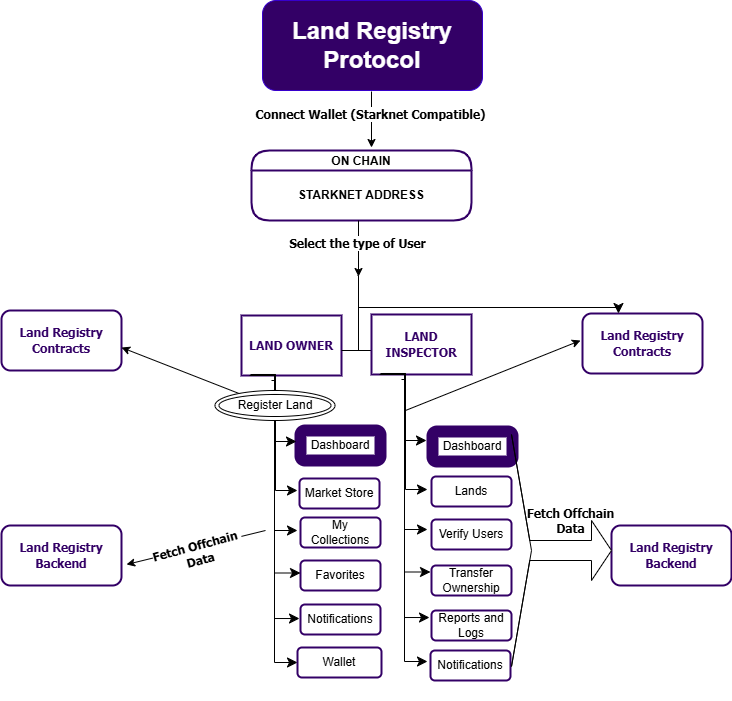

The diagram above was exported from draw.io. Its source (the exported page's mxGraphModel, read from the mxfile embedded in the PNG):
<mxGraphModel dx="880" dy="460" grid="1" gridSize="10" guides="1" tooltips="1" connect="1" arrows="1" fold="1" page="1" pageScale="1" pageWidth="827" pageHeight="1169" math="0" shadow="0">
  <root>
    <mxCell id="0" />
    <mxCell id="1" parent="0" />
    <mxCell id="oEjzLHCNl0Mb_1AY9sso-1" value="&lt;h1&gt;Land Registry Protocol&lt;/h1&gt;" style="rounded=1;whiteSpace=wrap;html=1;fillColor=#330066;fontColor=#ffffff;strokeColor=#3700CC;verticalAlign=middle;" parent="1" vertex="1">
      <mxGeometry x="327" y="60" width="220" height="90" as="geometry" />
    </mxCell>
    <mxCell id="oEjzLHCNl0Mb_1AY9sso-15" value="ON CHAIN" style="swimlane;fontStyle=1;align=center;verticalAlign=middle;childLayout=stackLayout;horizontal=1;startSize=20;horizontalStack=0;resizeParent=0;resizeLast=1;container=0;fontColor=#000000;collapsible=0;rounded=1;arcSize=30;strokeColor=#330066;fillColor=#FFFFFF;swimlaneFillColor=#FFFFFF;dropTarget=0;strokeWidth=2;" parent="1" vertex="1">
      <mxGeometry x="316" y="210" width="220" height="70" as="geometry" />
    </mxCell>
    <mxCell id="oEjzLHCNl0Mb_1AY9sso-16" value="&lt;b&gt;STARKNET ADDRESS&lt;/b&gt;" style="text;html=1;strokeColor=none;fillColor=none;align=center;verticalAlign=middle;spacingLeft=4;spacingRight=4;whiteSpace=wrap;overflow=hidden;rotatable=0;fontColor=#000000;" parent="oEjzLHCNl0Mb_1AY9sso-15" vertex="1">
      <mxGeometry y="20" width="220" height="50" as="geometry" />
    </mxCell>
    <mxCell id="oEjzLHCNl0Mb_1AY9sso-21" value="" style="ellipse;whiteSpace=wrap;html=1;align=center;aspect=fixed;fillColor=none;strokeColor=none;resizable=0;perimeter=centerPerimeter;rotatable=0;allowArrows=0;points=[];outlineConnect=1;verticalAlign=middle;" parent="1" vertex="1">
      <mxGeometry x="390" y="450" width="10" height="10" as="geometry" />
    </mxCell>
    <mxCell id="oEjzLHCNl0Mb_1AY9sso-37" value="" style="edgeStyle=orthogonalEdgeStyle;sourcePerimeterSpacing=0;targetPerimeterSpacing=0;startArrow=none;endArrow=none;rounded=0;targetPortConstraint=eastwest;sourcePortConstraint=northsouth;curved=0;rounded=0;verticalAlign=middle;" parent="1" edge="1">
      <mxGeometry relative="1" as="geometry">
        <mxPoint x="422" y="335" as="sourcePoint" />
        <mxPoint x="442" y="410" as="targetPoint" />
        <Array as="points">
          <mxPoint x="423" y="335" />
          <mxPoint x="423" y="410" />
        </Array>
      </mxGeometry>
    </mxCell>
    <mxCell id="oEjzLHCNl0Mb_1AY9sso-38" value="&lt;font face=&quot;Tahoma&quot; style=&quot;color: rgb(51, 0, 102);&quot;&gt;&lt;b&gt;LAND OWNER&lt;/b&gt;&lt;/font&gt;" style="whiteSpace=wrap;html=1;align=center;verticalAlign=middle;treeFolding=1;treeMoving=1;fillColor=none;strokeColor=#330066;strokeWidth=2;" parent="1" vertex="1">
      <mxGeometry x="306" y="375" width="100" height="60" as="geometry" />
    </mxCell>
    <mxCell id="oEjzLHCNl0Mb_1AY9sso-39" value="&lt;font face=&quot;Tahoma&quot; style=&quot;color: rgb(51, 0, 102);&quot;&gt;&lt;b&gt;LAND INSPECTOR&lt;/b&gt;&lt;/font&gt;" style="whiteSpace=wrap;html=1;align=center;verticalAlign=middle;treeFolding=1;treeMoving=1;strokeWidth=2;strokeColor=#330066;" parent="1" vertex="1">
      <mxGeometry x="436" y="373.98" width="100" height="60" as="geometry" />
    </mxCell>
    <mxCell id="oEjzLHCNl0Mb_1AY9sso-63" value="&lt;b&gt;&lt;font face=&quot;Tahoma&quot; style=&quot;color: rgb(51, 0, 102);&quot;&gt;Land Registry Contracts&lt;/font&gt;&lt;/b&gt;" style="rounded=1;whiteSpace=wrap;html=1;strokeWidth=2;strokeColor=light-dark(#330066, #ededed);verticalAlign=middle;" parent="1" vertex="1">
      <mxGeometry x="647" y="373" width="120" height="60" as="geometry" />
    </mxCell>
    <mxCell id="oEjzLHCNl0Mb_1AY9sso-69" value="" style="group;verticalAlign=middle;" parent="1" vertex="1" connectable="0">
      <mxGeometry x="496" y="491" width="80" height="209" as="geometry" />
    </mxCell>
    <mxCell id="oEjzLHCNl0Mb_1AY9sso-70" value="Dashboard" style="rounded=1;whiteSpace=wrap;html=1;strokeColor=#330066;fillColor=none;strokeWidth=12;verticalAlign=middle;" parent="oEjzLHCNl0Mb_1AY9sso-69" vertex="1">
      <mxGeometry x="1" width="80" height="30" as="geometry" />
    </mxCell>
    <mxCell id="oEjzLHCNl0Mb_1AY9sso-71" value="Lands" style="rounded=1;whiteSpace=wrap;html=1;strokeWidth=2;strokeColor=#330066;verticalAlign=middle;" parent="oEjzLHCNl0Mb_1AY9sso-69" vertex="1">
      <mxGeometry y="45" width="80" height="30" as="geometry" />
    </mxCell>
    <mxCell id="oEjzLHCNl0Mb_1AY9sso-72" value="Verify Users" style="rounded=1;whiteSpace=wrap;html=1;fillColor=none;strokeWidth=2;strokeColor=#330066;verticalAlign=middle;" parent="oEjzLHCNl0Mb_1AY9sso-69" vertex="1">
      <mxGeometry y="88" width="80" height="30" as="geometry" />
    </mxCell>
    <mxCell id="oEjzLHCNl0Mb_1AY9sso-73" value="Transfer Ownership" style="rounded=1;whiteSpace=wrap;html=1;fillColor=none;strokeWidth=2;strokeColor=#330066;verticalAlign=middle;" parent="oEjzLHCNl0Mb_1AY9sso-69" vertex="1">
      <mxGeometry y="134" width="80" height="30" as="geometry" />
    </mxCell>
    <mxCell id="oEjzLHCNl0Mb_1AY9sso-74" value="Reports and Logs" style="rounded=1;whiteSpace=wrap;html=1;fillColor=none;strokeColor=#330066;strokeWidth=2;verticalAlign=middle;" parent="oEjzLHCNl0Mb_1AY9sso-69" vertex="1">
      <mxGeometry y="179" width="80" height="30" as="geometry" />
    </mxCell>
    <mxCell id="oEjzLHCNl0Mb_1AY9sso-86" value="Notifications" style="rounded=1;whiteSpace=wrap;html=1;fillColor=none;strokeWidth=2;strokeColor=#330066;verticalAlign=middle;" parent="oEjzLHCNl0Mb_1AY9sso-69" vertex="1">
      <mxGeometry x="-1" y="219" width="80" height="30" as="geometry" />
    </mxCell>
    <mxCell id="oEjzLHCNl0Mb_1AY9sso-76" value="Wallet" style="rounded=1;whiteSpace=wrap;html=1;fillColor=none;strokeColor=#330066;strokeWidth=2;verticalAlign=middle;" parent="1" vertex="1">
      <mxGeometry x="362" y="707" width="84" height="30" as="geometry" />
    </mxCell>
    <mxCell id="oEjzLHCNl0Mb_1AY9sso-89" value="" style="endArrow=classic;html=1;rounded=0;verticalAlign=middle;" parent="1" edge="1">
      <mxGeometry width="50" height="50" relative="1" as="geometry">
        <mxPoint x="470" y="470" as="sourcePoint" />
        <mxPoint x="645" y="400" as="targetPoint" />
      </mxGeometry>
    </mxCell>
    <mxCell id="oEjzLHCNl0Mb_1AY9sso-100" value="" style="edgeStyle=elbowEdgeStyle;elbow=vertical;endArrow=classic;html=1;curved=0;rounded=0;endSize=8;startSize=8;entryX=0.333;entryY=0;entryDx=0;entryDy=0;entryPerimeter=0;verticalAlign=middle;" parent="1" edge="1">
      <mxGeometry width="50" height="50" relative="1" as="geometry">
        <mxPoint x="423" y="360" as="sourcePoint" />
        <mxPoint x="682.96" y="373" as="targetPoint" />
      </mxGeometry>
    </mxCell>
    <mxCell id="oEjzLHCNl0Mb_1AY9sso-101" value="&lt;font style=&quot;color: rgb(51, 0, 102);&quot; face=&quot;Tahoma&quot;&gt;&lt;b&gt;Land Registry Backend&lt;/b&gt;&lt;/font&gt;" style="rounded=1;whiteSpace=wrap;html=1;fillColor=none;strokeColor=#330066;strokeWidth=2;verticalAlign=middle;" parent="1" vertex="1">
      <mxGeometry x="676" y="585" width="120" height="60" as="geometry" />
    </mxCell>
    <mxCell id="oEjzLHCNl0Mb_1AY9sso-112" value="&lt;font face=&quot;Tahoma&quot; style=&quot;color: rgb(51, 0, 102);&quot;&gt;&lt;b&gt;Land Registry Contracts&lt;/b&gt;&lt;/font&gt;" style="rounded=1;whiteSpace=wrap;html=1;fillColor=none;strokeColor=#330066;strokeWidth=2;verticalAlign=middle;" parent="1" vertex="1">
      <mxGeometry x="66" y="370" width="120" height="60" as="geometry" />
    </mxCell>
    <mxCell id="oEjzLHCNl0Mb_1AY9sso-116" value="" style="endArrow=classic;html=1;rounded=0;verticalAlign=middle;entryX=1;entryY=0.617;entryDx=0;entryDy=0;entryPerimeter=0;" parent="1" target="oEjzLHCNl0Mb_1AY9sso-112" edge="1">
      <mxGeometry width="50" height="50" relative="1" as="geometry">
        <mxPoint x="347" y="470" as="sourcePoint" />
        <mxPoint x="197" y="407.5454545454545" as="targetPoint" />
      </mxGeometry>
    </mxCell>
    <mxCell id="oEjzLHCNl0Mb_1AY9sso-117" value="&lt;font style=&quot;color: rgb(51, 0, 102);&quot; face=&quot;Tahoma&quot;&gt;&lt;b&gt;Land Registry Backend&lt;/b&gt;&lt;/font&gt;" style="rounded=1;whiteSpace=wrap;html=1;fillColor=none;strokeColor=#330066;strokeWidth=2;verticalAlign=middle;" parent="1" vertex="1">
      <mxGeometry x="66" y="585" width="120" height="60" as="geometry" />
    </mxCell>
    <mxCell id="oEjzLHCNl0Mb_1AY9sso-118" value="" style="endArrow=classic;html=1;rounded=0;entryX=1.042;entryY=0.65;entryDx=0;entryDy=0;entryPerimeter=0;verticalAlign=middle;" parent="1" target="oEjzLHCNl0Mb_1AY9sso-117" edge="1">
      <mxGeometry width="50" height="50" relative="1" as="geometry">
        <mxPoint x="330" y="590" as="sourcePoint" />
        <mxPoint x="280" y="640" as="targetPoint" />
      </mxGeometry>
    </mxCell>
    <mxCell id="oEjzLHCNl0Mb_1AY9sso-119" value="Fetch Offchain&amp;nbsp;&lt;div&gt;Data&lt;/div&gt;" style="edgeLabel;html=1;align=center;verticalAlign=middle;resizable=0;points=[];fontSize=12;rotation=-15;fontStyle=1;fontFamily=Tahoma;" parent="oEjzLHCNl0Mb_1AY9sso-118" vertex="1" connectable="0">
      <mxGeometry x="0.125" y="3" relative="1" as="geometry">
        <mxPoint x="9" as="offset" />
      </mxGeometry>
    </mxCell>
    <mxCell id="oEjzLHCNl0Mb_1AY9sso-129" value="" style="html=1;shadow=0;dashed=0;align=center;verticalAlign=middle;shape=mxgraph.arrows2.tailedNotchedArrow;dy1=10;dx1=20;notch=20;arrowHead=20;dx2=0;dy2=116;" parent="1" vertex="1">
      <mxGeometry x="576" y="460" width="100" height="300" as="geometry" />
    </mxCell>
    <mxCell id="oEjzLHCNl0Mb_1AY9sso-134" value="Fetch Offchain&lt;div&gt;Data&lt;/div&gt;" style="text;html=1;align=center;verticalAlign=middle;resizable=0;points=[];autosize=1;strokeColor=none;fillColor=none;fontStyle=1;fontFamily=Tahoma;" parent="1" vertex="1">
      <mxGeometry x="585" y="560" width="100" height="40" as="geometry" />
    </mxCell>
    <mxCell id="oEjzLHCNl0Mb_1AY9sso-146" value="" style="endArrow=classic;html=1;rounded=0;entryX=0.55;entryY=-0.057;entryDx=0;entryDy=0;entryPerimeter=0;verticalAlign=middle;" parent="1" edge="1">
      <mxGeometry width="50" height="50" relative="1" as="geometry">
        <mxPoint x="436" y="151" as="sourcePoint" />
        <mxPoint x="436" y="207.01" as="targetPoint" />
      </mxGeometry>
    </mxCell>
    <mxCell id="oEjzLHCNl0Mb_1AY9sso-147" value="Connect Wallet (Starknet Compatible)" style="edgeLabel;html=1;align=center;verticalAlign=middle;resizable=0;points=[];fontStyle=1;fontSize=12;fontFamily=Tahoma;" parent="oEjzLHCNl0Mb_1AY9sso-146" vertex="1" connectable="0">
      <mxGeometry x="-0.2144" y="-2" relative="1" as="geometry">
        <mxPoint as="offset" />
      </mxGeometry>
    </mxCell>
    <mxCell id="oEjzLHCNl0Mb_1AY9sso-148" value="" style="endArrow=classic;html=1;rounded=0;entryX=0.55;entryY=-0.057;entryDx=0;entryDy=0;entryPerimeter=0;verticalAlign=middle;" parent="1" edge="1">
      <mxGeometry width="50" height="50" relative="1" as="geometry">
        <mxPoint x="423" y="280" as="sourcePoint" />
        <mxPoint x="423" y="336.01" as="targetPoint" />
      </mxGeometry>
    </mxCell>
    <mxCell id="oEjzLHCNl0Mb_1AY9sso-149" value="Select the type of User" style="edgeLabel;html=1;align=center;verticalAlign=middle;resizable=0;points=[];fontStyle=1;fontSize=12;fontFamily=Tahoma;" parent="oEjzLHCNl0Mb_1AY9sso-148" vertex="1" connectable="0">
      <mxGeometry x="-0.2144" y="-2" relative="1" as="geometry">
        <mxPoint as="offset" />
      </mxGeometry>
    </mxCell>
    <mxCell id="oEjzLHCNl0Mb_1AY9sso-155" value="" style="line;strokeWidth=1;html=1;verticalAlign=middle;" parent="1" vertex="1">
      <mxGeometry x="406" y="405" width="24" height="10" as="geometry" />
    </mxCell>
    <mxCell id="oEjzLHCNl0Mb_1AY9sso-50" value="Dashboard" style="rounded=1;whiteSpace=wrap;html=1;fillColor=none;strokeWidth=12;strokeColor=#330066;verticalAlign=middle;" parent="1" vertex="1">
      <mxGeometry x="365" y="490" width="80" height="30" as="geometry" />
    </mxCell>
    <mxCell id="oEjzLHCNl0Mb_1AY9sso-59" value="My Collections" style="rounded=1;whiteSpace=wrap;html=1;fillColor=none;strokeColor=#330066;strokeWidth=2;verticalAlign=middle;" parent="1" vertex="1">
      <mxGeometry x="365" y="577" width="80" height="30" as="geometry" />
    </mxCell>
    <mxCell id="oEjzLHCNl0Mb_1AY9sso-61" value="Favorites" style="rounded=1;whiteSpace=wrap;html=1;fillColor=none;strokeColor=#330066;strokeWidth=2;verticalAlign=middle;" parent="1" vertex="1">
      <mxGeometry x="365" y="620" width="80" height="30" as="geometry" />
    </mxCell>
    <mxCell id="oEjzLHCNl0Mb_1AY9sso-62" value="Notifications" style="rounded=1;whiteSpace=wrap;html=1;strokeColor=#330066;strokeWidth=2;verticalAlign=middle;" parent="1" vertex="1">
      <mxGeometry x="365" y="664" width="80" height="30" as="geometry" />
    </mxCell>
    <mxCell id="oEjzLHCNl0Mb_1AY9sso-171" value="Market Store" style="rounded=1;whiteSpace=wrap;html=1;fillColor=none;strokeColor=#330066;strokeWidth=2;verticalAlign=middle;" parent="1" vertex="1">
      <mxGeometry x="364" y="538" width="80" height="30" as="geometry" />
    </mxCell>
    <mxCell id="oEjzLHCNl0Mb_1AY9sso-173" value="" style="group;verticalAlign=middle;" parent="1" vertex="1" connectable="0">
      <mxGeometry x="314" y="433.98" width="85.5" height="288.02" as="geometry" />
    </mxCell>
    <mxCell id="oEjzLHCNl0Mb_1AY9sso-80" value="" style="edgeStyle=elbowEdgeStyle;elbow=horizontal;endArrow=classic;html=1;curved=0;rounded=0;endSize=8;startSize=8;verticalAlign=middle;" parent="oEjzLHCNl0Mb_1AY9sso-173" edge="1">
      <mxGeometry width="50" height="50" relative="1" as="geometry">
        <mxPoint x="5" y="0.01999999999998181" as="sourcePoint" />
        <mxPoint x="47" y="67.01999999999998" as="targetPoint" />
      </mxGeometry>
    </mxCell>
    <mxCell id="oEjzLHCNl0Mb_1AY9sso-81" value="" style="edgeStyle=elbowEdgeStyle;elbow=horizontal;endArrow=classic;html=1;curved=0;rounded=0;endSize=8;startSize=8;exitX=0.15;exitY=0.983;exitDx=0;exitDy=0;exitPerimeter=0;verticalAlign=middle;" parent="oEjzLHCNl0Mb_1AY9sso-173" edge="1">
      <mxGeometry width="50" height="50" relative="1" as="geometry">
        <mxPoint x="4" as="sourcePoint" />
        <mxPoint x="48" y="116.01999999999998" as="targetPoint" />
      </mxGeometry>
    </mxCell>
    <mxCell id="oEjzLHCNl0Mb_1AY9sso-82" value="" style="edgeStyle=elbowEdgeStyle;elbow=horizontal;endArrow=classic;html=1;curved=0;rounded=0;endSize=8;startSize=8;exitX=0.14;exitY=0.967;exitDx=0;exitDy=0;exitPerimeter=0;verticalAlign=middle;" parent="oEjzLHCNl0Mb_1AY9sso-173" edge="1">
      <mxGeometry width="50" height="50" relative="1" as="geometry">
        <mxPoint x="1" y="0.03999999999996362" as="sourcePoint" />
        <mxPoint x="48" y="156.01999999999998" as="targetPoint" />
      </mxGeometry>
    </mxCell>
    <mxCell id="oEjzLHCNl0Mb_1AY9sso-83" value="" style="edgeStyle=elbowEdgeStyle;elbow=horizontal;endArrow=classic;html=1;curved=0;rounded=0;endSize=8;startSize=8;entryX=0;entryY=0.25;entryDx=0;entryDy=0;verticalAlign=middle;" parent="oEjzLHCNl0Mb_1AY9sso-173" edge="1">
      <mxGeometry width="50" height="50" relative="1" as="geometry">
        <mxPoint x="22" y="6.019999999999982" as="sourcePoint" />
        <mxPoint x="51" y="198.51999999999998" as="targetPoint" />
        <Array as="points">
          <mxPoint x="25" y="97.01999999999998" />
        </Array>
      </mxGeometry>
    </mxCell>
    <mxCell id="oEjzLHCNl0Mb_1AY9sso-84" value="" style="edgeStyle=elbowEdgeStyle;elbow=horizontal;endArrow=classic;html=1;curved=0;rounded=0;endSize=8;startSize=8;exitX=0.12;exitY=1.083;exitDx=0;exitDy=0;exitPerimeter=0;verticalAlign=middle;" parent="oEjzLHCNl0Mb_1AY9sso-173" edge="1">
      <mxGeometry width="50" height="50" relative="1" as="geometry">
        <mxPoint y="1.0199999999999818" as="sourcePoint" />
        <mxPoint x="50" y="244.03999999999996" as="targetPoint" />
      </mxGeometry>
    </mxCell>
    <mxCell id="oEjzLHCNl0Mb_1AY9sso-85" value="" style="edgeStyle=elbowEdgeStyle;elbow=horizontal;endArrow=classic;html=1;curved=0;rounded=0;endSize=8;startSize=8;exitX=0.25;exitY=1;exitDx=0;exitDy=0;entryX=0;entryY=0.5;entryDx=0;entryDy=0;verticalAlign=middle;" parent="oEjzLHCNl0Mb_1AY9sso-173" edge="1">
      <mxGeometry width="50" height="50" relative="1" as="geometry">
        <mxPoint x="2" y="0.01999999999998181" as="sourcePoint" />
        <mxPoint x="48" y="288.02" as="targetPoint" />
      </mxGeometry>
    </mxCell>
    <mxCell id="oEjzLHCNl0Mb_1AY9sso-183" value="Register Land" style="ellipse;shape=doubleEllipse;whiteSpace=wrap;html=1;verticalAlign=middle;" parent="oEjzLHCNl0Mb_1AY9sso-173" vertex="1">
      <mxGeometry x="-34.5" y="16.019999999999982" width="120" height="30" as="geometry" />
    </mxCell>
    <mxCell id="oEjzLHCNl0Mb_1AY9sso-174" value="" style="group;verticalAlign=middle;" parent="1" vertex="1" connectable="0">
      <mxGeometry x="444" y="432.98" width="51" height="288.02" as="geometry" />
    </mxCell>
    <mxCell id="oEjzLHCNl0Mb_1AY9sso-175" value="" style="edgeStyle=elbowEdgeStyle;elbow=horizontal;endArrow=classic;html=1;curved=0;rounded=0;endSize=8;startSize=8;verticalAlign=middle;" parent="oEjzLHCNl0Mb_1AY9sso-174" edge="1">
      <mxGeometry width="50" height="50" relative="1" as="geometry">
        <mxPoint x="5" y="0.01999999999998181" as="sourcePoint" />
        <mxPoint x="47" y="67.01999999999998" as="targetPoint" />
      </mxGeometry>
    </mxCell>
    <mxCell id="oEjzLHCNl0Mb_1AY9sso-176" value="" style="edgeStyle=elbowEdgeStyle;elbow=horizontal;endArrow=classic;html=1;curved=0;rounded=0;endSize=8;startSize=8;exitX=0.15;exitY=0.983;exitDx=0;exitDy=0;exitPerimeter=0;verticalAlign=middle;" parent="oEjzLHCNl0Mb_1AY9sso-174" edge="1">
      <mxGeometry width="50" height="50" relative="1" as="geometry">
        <mxPoint x="4" as="sourcePoint" />
        <mxPoint x="48" y="116.01999999999998" as="targetPoint" />
      </mxGeometry>
    </mxCell>
    <mxCell id="oEjzLHCNl0Mb_1AY9sso-177" value="" style="edgeStyle=elbowEdgeStyle;elbow=horizontal;endArrow=classic;html=1;curved=0;rounded=0;endSize=8;startSize=8;exitX=0.14;exitY=0.967;exitDx=0;exitDy=0;exitPerimeter=0;verticalAlign=middle;" parent="oEjzLHCNl0Mb_1AY9sso-174" edge="1">
      <mxGeometry width="50" height="50" relative="1" as="geometry">
        <mxPoint x="1" y="0.03999999999996362" as="sourcePoint" />
        <mxPoint x="48" y="156.01999999999998" as="targetPoint" />
      </mxGeometry>
    </mxCell>
    <mxCell id="oEjzLHCNl0Mb_1AY9sso-178" value="" style="edgeStyle=elbowEdgeStyle;elbow=horizontal;endArrow=classic;html=1;curved=0;rounded=0;endSize=8;startSize=8;entryX=0;entryY=0.25;entryDx=0;entryDy=0;verticalAlign=middle;" parent="oEjzLHCNl0Mb_1AY9sso-174" edge="1">
      <mxGeometry width="50" height="50" relative="1" as="geometry">
        <mxPoint x="22" y="6.019999999999982" as="sourcePoint" />
        <mxPoint x="51" y="198.51999999999998" as="targetPoint" />
        <Array as="points">
          <mxPoint x="25" y="97.01999999999998" />
        </Array>
      </mxGeometry>
    </mxCell>
    <mxCell id="oEjzLHCNl0Mb_1AY9sso-179" value="" style="edgeStyle=elbowEdgeStyle;elbow=horizontal;endArrow=classic;html=1;curved=0;rounded=0;endSize=8;startSize=8;exitX=0.12;exitY=1.083;exitDx=0;exitDy=0;exitPerimeter=0;verticalAlign=middle;" parent="oEjzLHCNl0Mb_1AY9sso-174" edge="1">
      <mxGeometry width="50" height="50" relative="1" as="geometry">
        <mxPoint y="1.0199999999999818" as="sourcePoint" />
        <mxPoint x="50" y="244.03999999999996" as="targetPoint" />
      </mxGeometry>
    </mxCell>
    <mxCell id="oEjzLHCNl0Mb_1AY9sso-180" value="" style="edgeStyle=elbowEdgeStyle;elbow=horizontal;endArrow=classic;html=1;curved=0;rounded=0;endSize=8;startSize=8;exitX=0.25;exitY=1;exitDx=0;exitDy=0;entryX=0;entryY=0.5;entryDx=0;entryDy=0;verticalAlign=middle;" parent="oEjzLHCNl0Mb_1AY9sso-174" edge="1">
      <mxGeometry width="50" height="50" relative="1" as="geometry">
        <mxPoint x="2" y="0.01999999999998181" as="sourcePoint" />
        <mxPoint x="48" y="288.02" as="targetPoint" />
      </mxGeometry>
    </mxCell>
  </root>
</mxGraphModel>